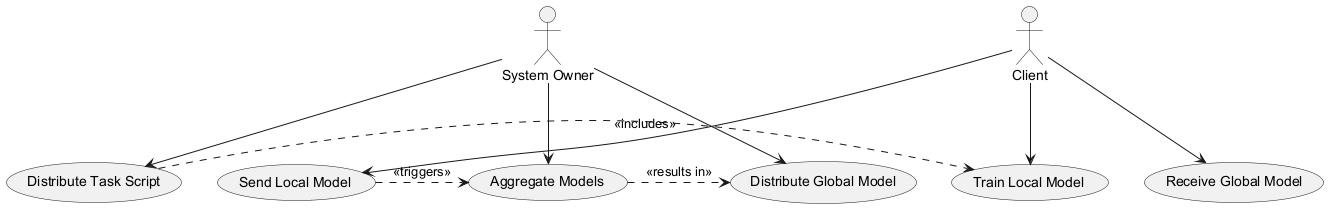

The diagram above was rendered by PlantUML. Its source (embedded in the PNG):
@startuml
actor "System Owner" as SystemOwner
actor "Client" as Client

SystemOwner --> (Distribute Task Script)
(Client) --> (Train Local Model)
(Client) --> (Send Local Model)
(Client) --> (Receive Global Model)
(SystemOwner) --> (Aggregate Models)
(SystemOwner) --> (Distribute Global Model)

(Distribute Task Script) .> (Train Local Model) : <<includes>>
(Send Local Model) .> (Aggregate Models) : <<triggers>>
(Aggregate Models) .> (Distribute Global Model) : <<results in>>
@enduml